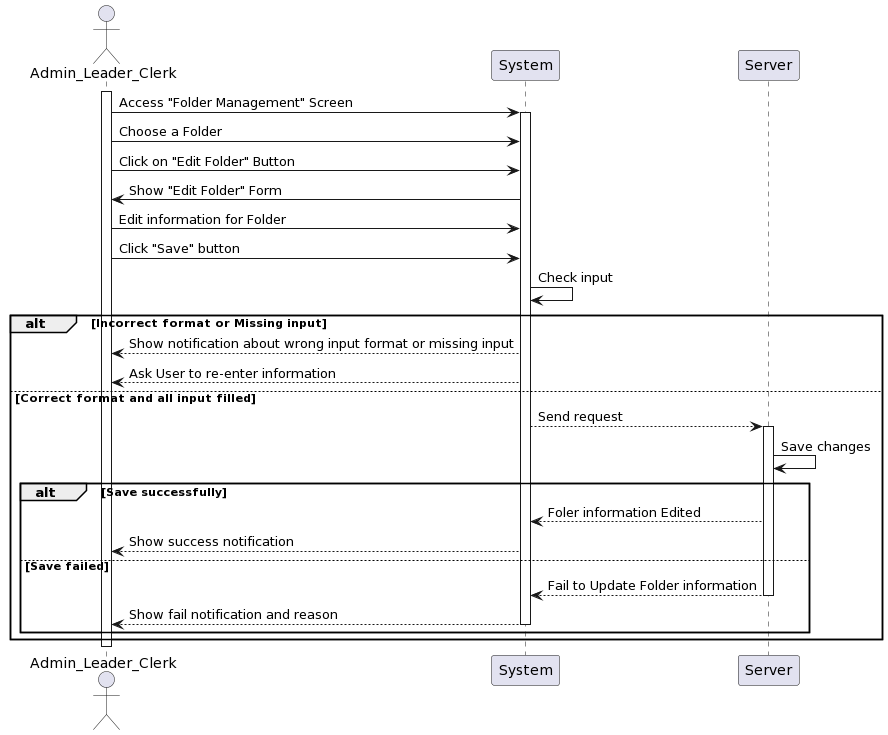

The diagram above was rendered by PlantUML. Its source (embedded in the PNG):
@startuml
actor Admin_Leader_Clerk as User
participant System
participant Server

activate User
User -> System: Access "Folder Management" Screen
activate System
User -> System: Choose a Folder
User -> System: Click on "Edit Folder" Button 
System -> User: Show "Edit Folder" Form
User -> System: Edit information for Folder
User -> System: Click "Save" button
System -> System: Check input 
alt Incorrect format or Missing input
    System --> User: Show notification about wrong input format or missing input
    System --> User: Ask User to re-enter information
else Correct format and all input filled
    System --> Server: Send request      
activate Server
    Server -> Server: Save changes
    alt Save successfully
        Server --> System: Foler information Edited
        System --> User: Show success notification
    else Save failed
        Server --> System:Fail to Update Folder information
deactivate Server
        System --> User: Show fail notification and reason
deactivate System
    end
end
deactivate User
@enduml